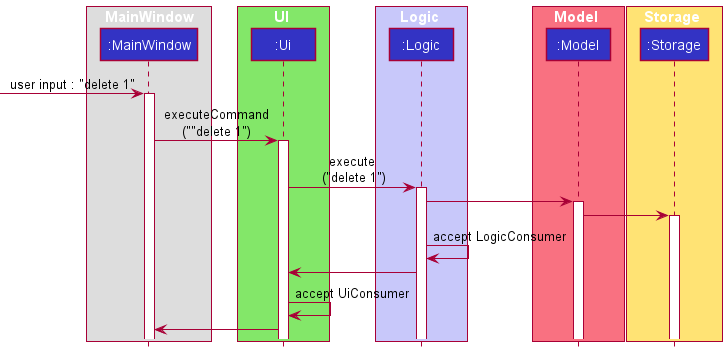

The diagram above was rendered by PlantUML. Its source (embedded in the PNG):
@startuml
!include style.puml

box MainWindow
participant ":MainWindow" as MainWindow LOGIC_COLOR
end box

box UI UI_COLOR_T1
participant ":Ui" as Ui LOGIC_COLOR
end box

box Logic LOGIC_COLOR_T1
participant ":Logic" as Logic LOGIC_COLOR
end box

box Model MODEL_COLOR_T1
participant ":Model" as Model LOGIC_COLOR
end box

box Storage STORAGE_COLOR_T1
participant ":Storage" as Storage LOGIC_COLOR
end box

[-> MainWindow : user input : "delete 1"
activate MainWindow

MainWindow -> Ui: executeCommand\n(""delete 1")
activate Ui

Ui -> Logic: execute\n ("delete 1")
activate Logic

Logic -> Model:
activate Model

Model -> Storage
activate Storage

Logic -> Logic: accept LogicConsumer
Logic -> Ui
Ui -> Ui: accept UiConsumer
Ui -> MainWindow

@enduml